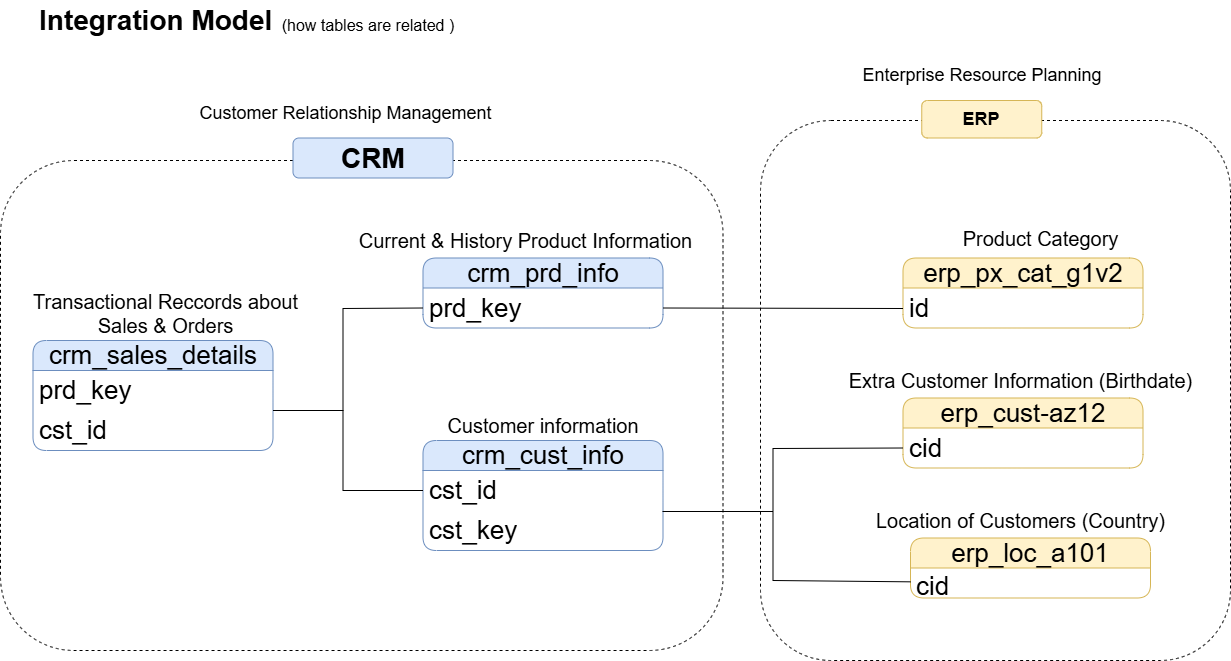

The diagram above was exported from draw.io. Its source (the exported page's mxGraphModel, read from the mxfile embedded in the PNG):
<mxGraphModel dx="1489" dy="894" grid="1" gridSize="10" guides="1" tooltips="1" connect="1" arrows="1" fold="1" page="1" pageScale="1" pageWidth="850" pageHeight="1100" math="0" shadow="0">
  <root>
    <mxCell id="0" />
    <mxCell id="1" parent="0" />
    <mxCell id="54S63ZCljUCqMQoNwoZG-1" value="&lt;b&gt;&lt;font style=&quot;font-size: 28px;&quot;&gt;Integration Model&amp;nbsp;&lt;/font&gt;&lt;/b&gt;" style="text;html=1;align=center;verticalAlign=middle;whiteSpace=wrap;rounded=0;fontSize=24;" parent="1" vertex="1">
      <mxGeometry x="97.5" y="80" width="302.5" height="40" as="geometry" />
    </mxCell>
    <mxCell id="54S63ZCljUCqMQoNwoZG-3" value="&lt;font style=&quot;font-size: 16px;&quot;&gt;(how tables are related )&lt;/font&gt;" style="text;html=1;align=center;verticalAlign=middle;whiteSpace=wrap;rounded=0;" parent="1" vertex="1">
      <mxGeometry x="362.5" y="90" width="190" height="30" as="geometry" />
    </mxCell>
    <mxCell id="54S63ZCljUCqMQoNwoZG-4" value="crm_cust_info" style="swimlane;fontStyle=0;childLayout=stackLayout;horizontal=1;startSize=30;horizontalStack=0;resizeParent=1;resizeParentMax=0;resizeLast=0;collapsible=1;marginBottom=0;whiteSpace=wrap;html=1;rounded=1;fillColor=#dae8fc;strokeColor=#6c8ebf;fontSize=26;" parent="1" vertex="1">
      <mxGeometry x="512.5" y="520" width="240" height="110" as="geometry" />
    </mxCell>
    <mxCell id="54S63ZCljUCqMQoNwoZG-5" value="cst_id" style="text;strokeColor=none;fillColor=none;align=left;verticalAlign=middle;spacingLeft=4;spacingRight=4;overflow=hidden;points=[[0,0.5],[1,0.5]];portConstraint=eastwest;rotatable=0;whiteSpace=wrap;html=1;fontSize=26;" parent="54S63ZCljUCqMQoNwoZG-4" vertex="1">
      <mxGeometry y="30" width="240" height="40" as="geometry" />
    </mxCell>
    <mxCell id="V0JhTcqBfMm2_qyNrF-p-11" value="cst_key" style="text;strokeColor=none;fillColor=none;align=left;verticalAlign=middle;spacingLeft=4;spacingRight=4;overflow=hidden;points=[[0,0.5],[1,0.5]];portConstraint=eastwest;rotatable=0;whiteSpace=wrap;html=1;fontSize=26;" parent="54S63ZCljUCqMQoNwoZG-4" vertex="1">
      <mxGeometry y="70" width="240" height="40" as="geometry" />
    </mxCell>
    <mxCell id="54S63ZCljUCqMQoNwoZG-8" value="&lt;font style=&quot;font-size: 20px;&quot;&gt;Customer information&lt;/font&gt;" style="text;html=1;align=center;verticalAlign=middle;whiteSpace=wrap;rounded=0;" parent="1" vertex="1">
      <mxGeometry x="522.5" y="490" width="220" height="30" as="geometry" />
    </mxCell>
    <mxCell id="54S63ZCljUCqMQoNwoZG-9" value="crm_prd_info" style="swimlane;fontStyle=0;childLayout=stackLayout;horizontal=1;startSize=30;horizontalStack=0;resizeParent=1;resizeParentMax=0;resizeLast=0;collapsible=1;marginBottom=0;whiteSpace=wrap;html=1;rounded=1;fillColor=#dae8fc;strokeColor=#6c8ebf;fontSize=26;" parent="1" vertex="1">
      <mxGeometry x="512.5" y="337.5" width="240" height="70" as="geometry" />
    </mxCell>
    <mxCell id="54S63ZCljUCqMQoNwoZG-10" value="prd_key" style="text;strokeColor=none;fillColor=none;align=left;verticalAlign=middle;spacingLeft=4;spacingRight=4;overflow=hidden;points=[[0,0.5],[1,0.5]];portConstraint=eastwest;rotatable=0;whiteSpace=wrap;html=1;fontSize=26;" parent="54S63ZCljUCqMQoNwoZG-9" vertex="1">
      <mxGeometry y="30" width="240" height="40" as="geometry" />
    </mxCell>
    <mxCell id="54S63ZCljUCqMQoNwoZG-11" value="&lt;span style=&quot;font-size: 20px;&quot;&gt;Current &amp;amp; History Product Information&lt;/span&gt;" style="text;html=1;align=center;verticalAlign=middle;whiteSpace=wrap;rounded=0;" parent="1" vertex="1">
      <mxGeometry x="437.5" y="305" width="355" height="30" as="geometry" />
    </mxCell>
    <mxCell id="54S63ZCljUCqMQoNwoZG-13" value="crm_sales_details" style="swimlane;fontStyle=0;childLayout=stackLayout;horizontal=1;startSize=30;horizontalStack=0;resizeParent=1;resizeParentMax=0;resizeLast=0;collapsible=1;marginBottom=0;whiteSpace=wrap;html=1;rounded=1;fillColor=#dae8fc;strokeColor=#6c8ebf;fontSize=26;" parent="1" vertex="1">
      <mxGeometry x="122.5" y="420" width="240" height="110" as="geometry" />
    </mxCell>
    <mxCell id="54S63ZCljUCqMQoNwoZG-14" value="prd_key" style="text;strokeColor=none;fillColor=none;align=left;verticalAlign=middle;spacingLeft=4;spacingRight=4;overflow=hidden;points=[[0,0.5],[1,0.5]];portConstraint=eastwest;rotatable=0;whiteSpace=wrap;html=1;fontSize=26;" parent="54S63ZCljUCqMQoNwoZG-13" vertex="1">
      <mxGeometry y="30" width="240" height="40" as="geometry" />
    </mxCell>
    <mxCell id="V0JhTcqBfMm2_qyNrF-p-2" value="cst_id" style="text;strokeColor=none;fillColor=none;align=left;verticalAlign=middle;spacingLeft=4;spacingRight=4;overflow=hidden;points=[[0,0.5],[1,0.5]];portConstraint=eastwest;rotatable=0;whiteSpace=wrap;html=1;fontSize=26;" parent="54S63ZCljUCqMQoNwoZG-13" vertex="1">
      <mxGeometry y="70" width="240" height="40" as="geometry" />
    </mxCell>
    <mxCell id="54S63ZCljUCqMQoNwoZG-15" value="&lt;span style=&quot;font-size: 20px;&quot;&gt;Transactional Reccords about Sales &amp;amp; Orders&lt;/span&gt;" style="text;html=1;align=center;verticalAlign=middle;whiteSpace=wrap;rounded=0;" parent="1" vertex="1">
      <mxGeometry x="97.5" y="377.5" width="315" height="30" as="geometry" />
    </mxCell>
    <mxCell id="V0JhTcqBfMm2_qyNrF-p-8" value="erp_cust-az12" style="swimlane;fontStyle=0;childLayout=stackLayout;horizontal=1;startSize=30;horizontalStack=0;resizeParent=1;resizeParentMax=0;resizeLast=0;collapsible=1;marginBottom=0;whiteSpace=wrap;html=1;rounded=1;fillColor=#fff2cc;strokeColor=#d6b656;fontSize=26;" parent="1" vertex="1">
      <mxGeometry x="992.5" y="477.5" width="240" height="70" as="geometry" />
    </mxCell>
    <mxCell id="V0JhTcqBfMm2_qyNrF-p-9" value="cid" style="text;align=left;verticalAlign=middle;spacingLeft=4;spacingRight=4;overflow=hidden;points=[[0,0.5],[1,0.5]];portConstraint=eastwest;rotatable=0;whiteSpace=wrap;html=1;fontSize=26;strokeColor=none;" parent="V0JhTcqBfMm2_qyNrF-p-8" vertex="1">
      <mxGeometry y="30" width="240" height="40" as="geometry" />
    </mxCell>
    <mxCell id="V0JhTcqBfMm2_qyNrF-p-10" value="&lt;span style=&quot;font-size: 20px;&quot;&gt;Extra Customer Information (Birthdate)&lt;/span&gt;" style="text;html=1;align=center;verticalAlign=middle;whiteSpace=wrap;rounded=0;" parent="1" vertex="1">
      <mxGeometry x="932.5" y="442.5" width="355" height="35" as="geometry" />
    </mxCell>
    <mxCell id="V0JhTcqBfMm2_qyNrF-p-14" value="erp_loc_a101" style="swimlane;fontStyle=0;childLayout=stackLayout;horizontal=1;startSize=30;horizontalStack=0;resizeParent=1;resizeParentMax=0;resizeLast=0;collapsible=1;marginBottom=0;whiteSpace=wrap;html=1;rounded=1;fillColor=#fff2cc;strokeColor=#d6b656;fontSize=26;" parent="1" vertex="1">
      <mxGeometry x="1000" y="617.5" width="240" height="60" as="geometry" />
    </mxCell>
    <mxCell id="V0JhTcqBfMm2_qyNrF-p-15" value="cid" style="text;align=left;verticalAlign=middle;spacingLeft=4;spacingRight=4;overflow=hidden;points=[[0,0.5],[1,0.5]];portConstraint=eastwest;rotatable=0;whiteSpace=wrap;html=1;fontSize=26;strokeColor=none;" parent="V0JhTcqBfMm2_qyNrF-p-14" vertex="1">
      <mxGeometry y="30" width="240" height="30" as="geometry" />
    </mxCell>
    <mxCell id="V0JhTcqBfMm2_qyNrF-p-16" value="&lt;span style=&quot;font-size: 20px;&quot;&gt;Location of Cu&lt;/span&gt;&lt;span style=&quot;color: rgba(0, 0, 0, 0); font-family: monospace; font-size: 0px; text-align: start; text-wrap-mode: nowrap;&quot;&gt;%3CmxGraphModel%3E%3Croot%3E%3CmxCell%20id%3D%220%22%2F%3E%3CmxCell%20id%3D%221%22%20parent%3D%220%22%2F%3E%3CmxCell%20id%3D%222%22%20value%3D%22erp_loc_a101%22%20style%3D%22swimlane%3BfontStyle%3D0%3BchildLayout%3DstackLayout%3Bhorizontal%3D1%3BstartSize%3D30%3BhorizontalStack%3D0%3BresizeParent%3D1%3BresizeParentMax%3D0%3BresizeLast%3D0%3Bcollapsible%3D1%3BmarginBottom%3D0%3BwhiteSpace%3Dwrap%3Bhtml%3D1%3Brounded%3D1%3BfillColor%3D%23fff2cc%3BstrokeColor%3D%23d6b656%3BfontSize%3D26%3B%22%20vertex%3D%221%22%20parent%3D%221%22%3E%3CmxGeometry%20x%3D%22817.5%22%20y%3D%22570%22%20width%3D%22240%22%20height%3D%2270%22%20as%3D%22geometry%22%2F%3E%3C%2FmxCell%3E%3CmxCell%20id%3D%223%22%20value%3D%22cid%22%20style%3D%22text%3Balign%3Dleft%3BverticalAlign%3Dmiddle%3BspacingLeft%3D4%3BspacingRight%3D4%3Boverflow%3Dhidden%3Bpoints%3D%5B%5B0%2C0.5%5D%2C%5B1%2C0.5%5D%5D%3BportConstraint%3Deastwest%3Brotatable%3D0%3BwhiteSpace%3Dwrap%3Bhtml%3D1%3BfontSize%3D26%3BstrokeColor%3Dnone%3B%22%20vertex%3D%221%22%20parent%3D%222%22%3E%3CmxGeometry%20y%3D%2230%22%20width%3D%22240%22%20height%3D%2240%22%20as%3D%22geometry%22%2F%3E%3C%2FmxCell%3E%3C%2Froot%3E%3C%2FmxGraphModel%3E&lt;/span&gt;&lt;span style=&quot;color: rgba(0, 0, 0, 0); font-family: monospace; font-size: 0px; text-align: start; text-wrap-mode: nowrap;&quot;&gt;%3CmxGraphModel%3E%3Croot%3E%3CmxCell%20id%3D%220%22%2F%3E%3CmxCell%20id%3D%221%22%20parent%3D%220%22%2F%3E%3CmxCell%20id%3D%222%22%20value%3D%22erp_loc_a101%22%20style%3D%22swimlane%3BfontStyle%3D0%3BchildLayout%3DstackLayout%3Bhorizontal%3D1%3BstartSize%3D30%3BhorizontalStack%3D0%3BresizeParent%3D1%3BresizeParentMax%3D0%3BresizeLast%3D0%3Bcollapsible%3D1%3BmarginBottom%3D0%3BwhiteSpace%3Dwrap%3Bhtml%3D1%3Brounded%3D1%3BfillColor%3D%23fff2cc%3BstrokeColor%3D%23d6b656%3BfontSize%3D26%3B%22%20vertex%3D%221%22%20parent%3D%221%22%3E%3CmxGeometry%20x%3D%22817.5%22%20y%3D%22570%22%20width%3D%22240%22%20height%3D%2270%22%20as%3D%22geometry%22%2F%3E%3C%2FmxCell%3E%3CmxCell%20id%3D%223%22%20value%3D%22cid%22%20style%3D%22text%3Balign%3Dleft%3BverticalAlign%3Dmiddle%3BspacingLeft%3D4%3BspacingRight%3D4%3Boverflow%3Dhidden%3Bpoints%3D%5B%5B0%2C0.5%5D%2C%5B1%2C0.5%5D%5D%3BportConstraint%3Deastwest%3Brotatable%3D0%3BwhiteSpace%3Dwrap%3Bhtml%3D1%3BfontSize%3D26%3BstrokeColor%3Dnone%3B%22%20vertex%3D%221%22%20parent%3D%222%22%3E%3CmxGeometry%20y%3D%2230%22%20width%3D%22240%22%20height%3D%2240%22%20as%3D%22geometry%22%2F%3E%3C%2FmxCell%3E%3C%2Froot%3E%3C%2FmxGraphModel%3E&lt;/span&gt;&lt;span style=&quot;font-size: 20px;&quot;&gt;stomers (Country)&lt;/span&gt;" style="text;html=1;align=center;verticalAlign=middle;whiteSpace=wrap;rounded=0;" parent="1" vertex="1">
      <mxGeometry x="932.5" y="582.5" width="355" height="35" as="geometry" />
    </mxCell>
    <mxCell id="V0JhTcqBfMm2_qyNrF-p-18" value="erp_px_cat_g1v2" style="swimlane;fontStyle=0;childLayout=stackLayout;horizontal=1;startSize=30;horizontalStack=0;resizeParent=1;resizeParentMax=0;resizeLast=0;collapsible=1;marginBottom=0;whiteSpace=wrap;html=1;rounded=1;fillColor=#fff2cc;strokeColor=#d6b656;fontSize=26;" parent="1" vertex="1">
      <mxGeometry x="992.5" y="337.5" width="240" height="70" as="geometry" />
    </mxCell>
    <mxCell id="V0JhTcqBfMm2_qyNrF-p-19" value="id" style="text;align=left;verticalAlign=middle;spacingLeft=4;spacingRight=4;overflow=hidden;points=[[0,0.5],[1,0.5]];portConstraint=eastwest;rotatable=0;whiteSpace=wrap;html=1;fontSize=26;strokeColor=none;" parent="V0JhTcqBfMm2_qyNrF-p-18" vertex="1">
      <mxGeometry y="30" width="240" height="40" as="geometry" />
    </mxCell>
    <mxCell id="V0JhTcqBfMm2_qyNrF-p-20" value="&lt;span style=&quot;font-size: 20px;&quot;&gt;Product Category&lt;/span&gt;" style="text;html=1;align=center;verticalAlign=middle;whiteSpace=wrap;rounded=0;" parent="1" vertex="1">
      <mxGeometry x="952.5" y="300" width="355" height="35" as="geometry" />
    </mxCell>
    <mxCell id="V0JhTcqBfMm2_qyNrF-p-21" value="" style="rounded=1;whiteSpace=wrap;html=1;fillColor=none;dashed=1;" parent="1" vertex="1">
      <mxGeometry x="90" y="240" width="722.5" height="490" as="geometry" />
    </mxCell>
    <mxCell id="V0JhTcqBfMm2_qyNrF-p-22" value="&lt;b&gt;&lt;font style=&quot;font-size: 28px;&quot;&gt;CRM&lt;/font&gt;&lt;/b&gt;" style="rounded=1;whiteSpace=wrap;html=1;fillColor=#dae8fc;strokeColor=#6c8ebf;" parent="1" vertex="1">
      <mxGeometry x="382.5" y="217.5" width="160" height="40" as="geometry" />
    </mxCell>
    <mxCell id="V0JhTcqBfMm2_qyNrF-p-31" value="" style="rounded=1;whiteSpace=wrap;html=1;fillColor=none;dashed=1;" parent="1" vertex="1">
      <mxGeometry x="850" y="200" width="470" height="540" as="geometry" />
    </mxCell>
    <mxCell id="V0JhTcqBfMm2_qyNrF-p-32" value="&lt;b&gt;&lt;font style=&quot;font-size: 18px;&quot;&gt;ERP&lt;/font&gt;&lt;/b&gt;" style="rounded=1;whiteSpace=wrap;html=1;fillColor=#fff2cc;strokeColor=#d6b656;" parent="1" vertex="1">
      <mxGeometry x="1011.25" y="180" width="120" height="37.5" as="geometry" />
    </mxCell>
    <mxCell id="LIVeUhUUHzEbld1HcVot-1" value="" style="endArrow=none;html=1;rounded=0;" edge="1" parent="1" target="V0JhTcqBfMm2_qyNrF-p-15">
      <mxGeometry width="50" height="50" relative="1" as="geometry">
        <mxPoint x="752" y="591" as="sourcePoint" />
        <mxPoint x="982.5" y="660" as="targetPoint" />
        <Array as="points">
          <mxPoint x="862.5" y="591" />
          <mxPoint x="862.5" y="660" />
        </Array>
      </mxGeometry>
    </mxCell>
    <mxCell id="LIVeUhUUHzEbld1HcVot-2" value="" style="endArrow=none;html=1;rounded=0;exitX=1;exitY=0.5;exitDx=0;exitDy=0;" edge="1" parent="1" source="54S63ZCljUCqMQoNwoZG-10">
      <mxGeometry width="50" height="50" relative="1" as="geometry">
        <mxPoint x="782.5" y="377.5" as="sourcePoint" />
        <mxPoint x="992.5" y="388" as="targetPoint" />
      </mxGeometry>
    </mxCell>
    <mxCell id="LIVeUhUUHzEbld1HcVot-5" value="" style="endArrow=none;html=1;rounded=0;entryX=0;entryY=0.5;entryDx=0;entryDy=0;" edge="1" parent="1" target="V0JhTcqBfMm2_qyNrF-p-9">
      <mxGeometry width="50" height="50" relative="1" as="geometry">
        <mxPoint x="862.5" y="590" as="sourcePoint" />
        <mxPoint x="962.5" y="497.5" as="targetPoint" />
        <Array as="points">
          <mxPoint x="862.5" y="528" />
        </Array>
      </mxGeometry>
    </mxCell>
    <mxCell id="LIVeUhUUHzEbld1HcVot-6" value="" style="endArrow=none;html=1;rounded=0;entryX=0;entryY=0.5;entryDx=0;entryDy=0;" edge="1" parent="1" target="54S63ZCljUCqMQoNwoZG-10">
      <mxGeometry width="50" height="50" relative="1" as="geometry">
        <mxPoint x="432.5" y="490" as="sourcePoint" />
        <mxPoint x="482.5" y="435" as="targetPoint" />
        <Array as="points">
          <mxPoint x="432.5" y="388" />
        </Array>
      </mxGeometry>
    </mxCell>
    <mxCell id="LIVeUhUUHzEbld1HcVot-7" value="" style="endArrow=none;html=1;rounded=0;entryX=0;entryY=0.5;entryDx=0;entryDy=0;" edge="1" parent="1" target="54S63ZCljUCqMQoNwoZG-5">
      <mxGeometry width="50" height="50" relative="1" as="geometry">
        <mxPoint x="362.5" y="490" as="sourcePoint" />
        <mxPoint x="472.5" y="590" as="targetPoint" />
        <Array as="points">
          <mxPoint x="432.5" y="490" />
          <mxPoint x="432.5" y="570" />
        </Array>
      </mxGeometry>
    </mxCell>
    <mxCell id="LIVeUhUUHzEbld1HcVot-8" value="&lt;font style=&quot;font-size: 18px;&quot;&gt;Customer Relationship Management&amp;nbsp;&lt;/font&gt;" style="text;html=1;align=center;verticalAlign=middle;whiteSpace=wrap;rounded=0;" vertex="1" parent="1">
      <mxGeometry x="272.5" y="177.5" width="330" height="30" as="geometry" />
    </mxCell>
    <mxCell id="LIVeUhUUHzEbld1HcVot-9" value="&lt;font style=&quot;font-size: 18px;&quot;&gt;Enterprise Resource Planning&lt;/font&gt;" style="text;html=1;align=center;verticalAlign=middle;whiteSpace=wrap;rounded=0;" vertex="1" parent="1">
      <mxGeometry x="932.5" y="140" width="277.5" height="30" as="geometry" />
    </mxCell>
  </root>
</mxGraphModel>